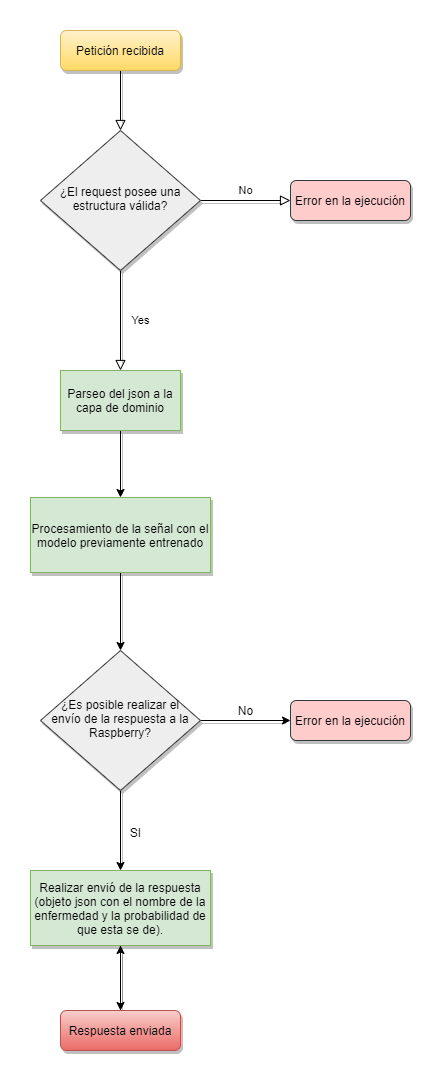

The diagram above was exported from draw.io. Its source (the exported page's mxGraphModel, read from the mxfile embedded in the PNG):
<mxGraphModel dx="1422" dy="794" grid="1" gridSize="10" guides="1" tooltips="1" connect="1" arrows="1" fold="1" page="1" pageScale="1" pageWidth="827" pageHeight="1169" math="0" shadow="0">
  <root>
    <mxCell id="WIyWlLk6GJQsqaUBKTNV-0" />
    <mxCell id="WIyWlLk6GJQsqaUBKTNV-1" parent="WIyWlLk6GJQsqaUBKTNV-0" />
    <mxCell id="WIyWlLk6GJQsqaUBKTNV-2" value="" style="rounded=0;html=1;jettySize=auto;orthogonalLoop=1;fontSize=11;endArrow=block;endFill=0;endSize=8;strokeWidth=1;shadow=1;labelBackgroundColor=none;edgeStyle=orthogonalEdgeStyle;" parent="WIyWlLk6GJQsqaUBKTNV-1" source="WIyWlLk6GJQsqaUBKTNV-3" target="WIyWlLk6GJQsqaUBKTNV-6" edge="1">
      <mxGeometry relative="1" as="geometry" />
    </mxCell>
    <mxCell id="WIyWlLk6GJQsqaUBKTNV-3" value="Petición recibida" style="rounded=1;whiteSpace=wrap;html=1;fontSize=12;glass=0;strokeWidth=1;shadow=1;fillColor=#fff2cc;strokeColor=#d6b656;gradientColor=#ffd966;" parent="WIyWlLk6GJQsqaUBKTNV-1" vertex="1">
      <mxGeometry x="160" y="80" width="120" height="40" as="geometry" />
    </mxCell>
    <mxCell id="WIyWlLk6GJQsqaUBKTNV-4" value="Yes" style="rounded=0;html=1;jettySize=auto;orthogonalLoop=1;fontSize=11;endArrow=block;endFill=0;endSize=8;strokeWidth=1;shadow=1;labelBackgroundColor=none;edgeStyle=orthogonalEdgeStyle;" parent="WIyWlLk6GJQsqaUBKTNV-1" source="WIyWlLk6GJQsqaUBKTNV-6" target="E4lI6JLg8c1-I6scpr0M-12" edge="1">
      <mxGeometry y="20" relative="1" as="geometry">
        <mxPoint as="offset" />
        <mxPoint x="220" y="420" as="targetPoint" />
      </mxGeometry>
    </mxCell>
    <mxCell id="WIyWlLk6GJQsqaUBKTNV-5" value="No" style="edgeStyle=orthogonalEdgeStyle;rounded=0;html=1;jettySize=auto;orthogonalLoop=1;fontSize=11;endArrow=block;endFill=0;endSize=8;strokeWidth=1;shadow=1;labelBackgroundColor=none;" parent="WIyWlLk6GJQsqaUBKTNV-1" source="WIyWlLk6GJQsqaUBKTNV-6" target="WIyWlLk6GJQsqaUBKTNV-7" edge="1">
      <mxGeometry y="10" relative="1" as="geometry">
        <mxPoint as="offset" />
      </mxGeometry>
    </mxCell>
    <mxCell id="WIyWlLk6GJQsqaUBKTNV-6" value="¿El request posee una estructura válida?" style="rhombus;whiteSpace=wrap;html=1;shadow=1;fontFamily=Helvetica;fontSize=12;align=center;strokeWidth=1;spacing=6;spacingTop=-4;fillColor=#eeeeee;strokeColor=#36393d;" parent="WIyWlLk6GJQsqaUBKTNV-1" vertex="1">
      <mxGeometry x="140" y="180" width="160" height="140" as="geometry" />
    </mxCell>
    <mxCell id="WIyWlLk6GJQsqaUBKTNV-7" value="Error en la ejecución" style="rounded=1;whiteSpace=wrap;html=1;fontSize=12;glass=0;strokeWidth=1;shadow=1;fillColor=#ffcccc;strokeColor=#36393d;" parent="WIyWlLk6GJQsqaUBKTNV-1" vertex="1">
      <mxGeometry x="390" y="230" width="120" height="40" as="geometry" />
    </mxCell>
    <mxCell id="E4lI6JLg8c1-I6scpr0M-7" style="edgeStyle=orthogonalEdgeStyle;rounded=0;orthogonalLoop=1;jettySize=auto;html=1;entryX=0.5;entryY=0;entryDx=0;entryDy=0;exitX=0.5;exitY=1;exitDx=0;exitDy=0;shadow=1;" parent="WIyWlLk6GJQsqaUBKTNV-1" source="E4lI6JLg8c1-I6scpr0M-14" target="E4lI6JLg8c1-I6scpr0M-8" edge="1">
      <mxGeometry relative="1" as="geometry">
        <mxPoint x="220" y="710" as="targetPoint" />
        <mxPoint x="220" y="630" as="sourcePoint" />
      </mxGeometry>
    </mxCell>
    <mxCell id="E4lI6JLg8c1-I6scpr0M-5" style="edgeStyle=orthogonalEdgeStyle;rounded=0;orthogonalLoop=1;jettySize=auto;html=1;shadow=1;" parent="WIyWlLk6GJQsqaUBKTNV-1" target="E4lI6JLg8c1-I6scpr0M-14" edge="1">
      <mxGeometry relative="1" as="geometry">
        <mxPoint x="220" y="480" as="sourcePoint" />
        <mxPoint x="220" y="550" as="targetPoint" />
        <Array as="points" />
      </mxGeometry>
    </mxCell>
    <mxCell id="E4lI6JLg8c1-I6scpr0M-9" style="edgeStyle=orthogonalEdgeStyle;rounded=0;orthogonalLoop=1;jettySize=auto;html=1;shadow=1;" parent="WIyWlLk6GJQsqaUBKTNV-1" source="E4lI6JLg8c1-I6scpr0M-8" edge="1">
      <mxGeometry relative="1" as="geometry">
        <mxPoint x="390" y="770" as="targetPoint" />
      </mxGeometry>
    </mxCell>
    <mxCell id="E4lI6JLg8c1-I6scpr0M-10" style="edgeStyle=orthogonalEdgeStyle;rounded=0;orthogonalLoop=1;jettySize=auto;html=1;shadow=1;" parent="WIyWlLk6GJQsqaUBKTNV-1" source="E4lI6JLg8c1-I6scpr0M-8" target="E4lI6JLg8c1-I6scpr0M-19" edge="1">
      <mxGeometry relative="1" as="geometry">
        <mxPoint x="220" y="920" as="targetPoint" />
      </mxGeometry>
    </mxCell>
    <mxCell id="E4lI6JLg8c1-I6scpr0M-8" value="¿Es posible realizar el envío de la respuesta a la Raspberry?" style="rhombus;whiteSpace=wrap;html=1;shadow=1;fontFamily=Helvetica;fontSize=12;align=center;strokeWidth=1;spacing=6;spacingTop=-4;fillColor=#eeeeee;strokeColor=#36393d;" parent="WIyWlLk6GJQsqaUBKTNV-1" vertex="1">
      <mxGeometry x="140" y="700" width="160" height="140" as="geometry" />
    </mxCell>
    <mxCell id="E4lI6JLg8c1-I6scpr0M-11" value="Error en la ejecución" style="rounded=1;whiteSpace=wrap;html=1;fontSize=12;glass=0;strokeWidth=1;shadow=1;fillColor=#ffcccc;strokeColor=#36393d;" parent="WIyWlLk6GJQsqaUBKTNV-1" vertex="1">
      <mxGeometry x="390" y="750" width="120" height="40" as="geometry" />
    </mxCell>
    <mxCell id="E4lI6JLg8c1-I6scpr0M-12" value="&lt;span style=&quot;white-space: normal&quot;&gt;Parseo del json a la capa de dominio&lt;/span&gt;" style="rounded=0;whiteSpace=wrap;html=1;fillColor=#d5e8d4;strokeColor=#82b366;shadow=1;" parent="WIyWlLk6GJQsqaUBKTNV-1" vertex="1">
      <mxGeometry x="160" y="420" width="120" height="60" as="geometry" />
    </mxCell>
    <mxCell id="E4lI6JLg8c1-I6scpr0M-14" value="&lt;span style=&quot;white-space: normal&quot;&gt;Procesamiento de la señal con el modelo previamente entrenado&lt;/span&gt;" style="rounded=0;whiteSpace=wrap;html=1;fillColor=#d5e8d4;strokeColor=#82b366;shadow=1;" parent="WIyWlLk6GJQsqaUBKTNV-1" vertex="1">
      <mxGeometry x="130" y="547" width="180" height="75" as="geometry" />
    </mxCell>
    <mxCell id="E4lI6JLg8c1-I6scpr0M-17" value="No" style="text;html=1;align=center;verticalAlign=middle;resizable=0;points=[];autosize=1;shadow=1;" parent="WIyWlLk6GJQsqaUBKTNV-1" vertex="1">
      <mxGeometry x="330" y="750" width="30" height="20" as="geometry" />
    </mxCell>
    <mxCell id="E4lI6JLg8c1-I6scpr0M-18" value="SI" style="text;html=1;align=center;verticalAlign=middle;resizable=0;points=[];autosize=1;shadow=1;" parent="WIyWlLk6GJQsqaUBKTNV-1" vertex="1">
      <mxGeometry x="220" y="872" width="30" height="20" as="geometry" />
    </mxCell>
    <mxCell id="E4lI6JLg8c1-I6scpr0M-22" style="edgeStyle=orthogonalEdgeStyle;rounded=0;orthogonalLoop=1;jettySize=auto;html=1;shadow=1;" parent="WIyWlLk6GJQsqaUBKTNV-1" source="E4lI6JLg8c1-I6scpr0M-19" edge="1">
      <mxGeometry relative="1" as="geometry">
        <mxPoint x="220" y="1060" as="targetPoint" />
      </mxGeometry>
    </mxCell>
    <mxCell id="E4lI6JLg8c1-I6scpr0M-19" value="Realizar envió de la respuesta (objeto json con el nombre de la enfermedad&amp;nbsp;y la probabilidad de que esta se de)." style="rounded=0;whiteSpace=wrap;html=1;fillColor=#d5e8d4;strokeColor=#82b366;shadow=1;" parent="WIyWlLk6GJQsqaUBKTNV-1" vertex="1">
      <mxGeometry x="130" y="920" width="180" height="75" as="geometry" />
    </mxCell>
    <mxCell id="E4lI6JLg8c1-I6scpr0M-24" value="" style="edgeStyle=orthogonalEdgeStyle;rounded=0;orthogonalLoop=1;jettySize=auto;html=1;shadow=1;" parent="WIyWlLk6GJQsqaUBKTNV-1" source="E4lI6JLg8c1-I6scpr0M-23" target="E4lI6JLg8c1-I6scpr0M-19" edge="1">
      <mxGeometry relative="1" as="geometry" />
    </mxCell>
    <mxCell id="E4lI6JLg8c1-I6scpr0M-23" value="Respuesta enviada" style="rounded=1;whiteSpace=wrap;html=1;fontSize=12;glass=0;strokeWidth=1;shadow=1;gradientColor=#ea6b66;fillColor=#f8cecc;strokeColor=#b85450;" parent="WIyWlLk6GJQsqaUBKTNV-1" vertex="1">
      <mxGeometry x="160" y="1060" width="120" height="40" as="geometry" />
    </mxCell>
  </root>
</mxGraphModel>